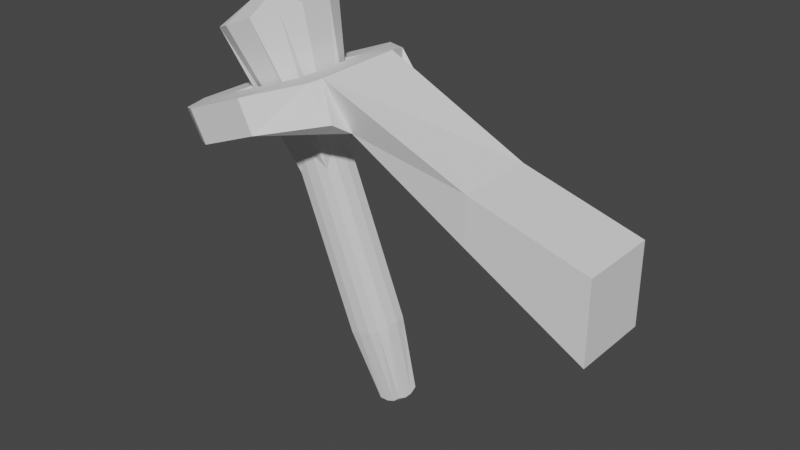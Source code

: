 # Source: TORCH.blend  (saved by Blender 2.80.75; exported with 4.5.12 LTS)
import bpy
from mathutils import Matrix  # noqa: F401  (used for matrix-valued properties, if any)

bpy.ops.wm.read_factory_settings(use_empty=True)
scene = bpy.context.scene
scene.name = 'Scene'

# ---- collections
col_collection = bpy.data.collections.new('Collection'); scene.collection.children.link(col_collection)

# ---- world
world_world = bpy.data.worlds.new('World'); scene.world = world_world
world_world.use_nodes = True; world_world.node_tree.nodes.clear()
_N = world_world.node_tree.nodes; _L = world_world.node_tree.links
n0 = _N.new('ShaderNodeOutputWorld'); n0.name = 'World Output'; n0.location = (300, 300)
n1 = _N.new('ShaderNodeBackground'); n1.name = 'Background'; n1.location = (10, 300)
n1.inputs[0].default_value = (0.05088, 0.05088, 0.05088, 1.0)
_L.new(n1.outputs[0], n0.inputs[0])
n0.is_active_output = True
world_world.color = (0.05088, 0.05088, 0.05088)
world_world.use_sun_shadow = False
world_world.sun_shadow_jitter_overblur = 0.0

# ---- meshes
me_cube_001 = bpy.data.meshes.new('Cube.001')
me_cube_001.from_pydata([(0.193, -1.039, -1.537), (-0.2775, -0.7946, -0.2469), (0.3083, 1.077, -1.43), (-0.2718, 0.8413, -0.2636), (1.085, -1.0, -1.251), (1.122, -0.7045, -0.33), (1.085, 1.0, -1.233), (1.122, 0.764, -0.33), (-0.1942, 1.369, -0.5921), (0.3969, 1.432, -1.396), (1.424, 2.462, -1.12), (1.122, 2.398, -0.33), (0.3969, -1.637, -1.397), (-0.1949, -1.551, -0.7476), (1.122, -2.339, -0.33), (1.424, -2.424, -1.12), (2.433, 0.764, 0.1889), (3.137, 1.0, -0.442), (2.433, -0.7045, 0.1888), (3.14, -1.0, -0.4408), (2.642, 2.398, 0.2717), (2.97, 2.462, -0.5081), (2.642, -2.339, 0.2717), (2.97, -2.424, -0.5081), (4.161, 0.764, 0.8734), (4.515, 0.7762, 0.1041), (4.161, -0.7045, 0.8734), (4.515, -0.7386, 0.1041), (3.273, 1.953, 0.5215), (3.627, 2.016, -0.2479), (3.797, -1.479, 0.7293), (4.152, -1.565, -0.04005), (2.433, 0.7692, 0.1888), (3.137, 1.007, -0.4419), (4.161, 0.7692, 0.8734), (4.515, 0.7815, 0.1041), (-3.408, 1.0, 0.1532), (-3.408, -1.0, 0.1532), (-3.408, -1.0, 1.343), (-3.408, 1.0, 1.343), (1.69, 0.4435, 1.346), (3.587, 0.9355, -1.851), (1.689, -0.4435, 1.346), (3.587, -0.9355, -1.851), (0.8654, 0.4435, 1.02), (1.672, 0.9355, -2.61), (0.8654, -0.4435, 1.02), (1.672, -0.9355, -2.61), (0.2141, -0.4435, 5.073), (0.2141, 0.4435, 5.073), (-0.6105, -0.4435, 4.747), (-0.6105, 0.4435, 4.747), (-0.5496, -0.3061, 6.699), (-0.5496, 0.3061, 6.699), (-1.119, -0.3061, 6.473), (-1.119, 0.3061, 6.473), (1.275, -0.4898, 0.7467), (1.577, -0.4895, 0.8695), (3.016, -1.246, -2.078), (2.244, -1.246, -2.384), (1.578, 0.4896, 0.8681), (1.275, 0.4898, 0.7467), (2.244, 1.246, -2.384), (3.016, 1.246, -2.078), (-0.3551, -0.4898, 4.863), (-0.05155, -0.4898, 4.983), (-0.05155, 0.4898, 4.983), (-0.3551, 0.4898, 4.863), (-0.9574, -0.3083, 6.618), (-0.7663, -0.3083, 6.694), (-0.7663, 0.3082, 6.694), (-0.9574, 0.3082, 6.618), (1.882, -0.1633, 0.9871), (1.882, 0.1633, 0.9871), (3.788, 0.4152, -1.772), (3.788, -0.4152, -1.772), (0.9713, 0.1633, 0.6264), (0.9713, -0.1633, 0.6264), (1.471, -0.4152, -2.689), (1.471, 0.4152, -2.689), (0.252, -0.1633, 5.103), (0.252, 0.1633, 5.103), (-0.6587, 0.1633, 4.743), (-0.6587, -0.1633, 4.743), (-0.5753, -0.1028, 6.77), (-0.5753, 0.1027, 6.77), (-1.148, 0.1027, 6.543), (-1.148, -0.1028, 6.543), (-0.7923, -0.1034, 6.761), (-0.7923, 0.1034, 6.761), (-0.9846, -0.1034, 6.685), (-0.9846, 0.1034, 6.685), (2.458, -0.3118, -2.73), (2.458, 0.3118, -2.73), (3.097, -0.3118, -2.477), (3.097, 0.3118, -2.477), (2.313, -0.3118, -2.363), (2.313, 0.3118, -2.363), (2.951, -0.3118, -2.11), (2.951, 0.3118, -2.11), (-6.332, 1.0, 0.9743), (-6.332, -1.0, 0.9743), (-6.332, -1.0, 2.974), (-6.332, 1.0, 2.974)], [], [(3, 2, 36, 39), (2, 3, 8, 9), (6, 7, 5, 4), (1, 0, 12, 13), (2, 6, 4, 0), (7, 3, 1, 5), (9, 8, 11, 10), (11, 7, 16, 20), (6, 2, 9, 10), (3, 7, 11, 8), (15, 14, 13, 12), (0, 4, 15, 12), (5, 1, 13, 14), (14, 15, 23, 22), (20, 16, 24, 28), (23, 19, 27, 31), (7, 6, 17, 16), (15, 4, 19, 23), (10, 11, 20, 21), (4, 5, 18, 19), (6, 10, 21, 17), (5, 14, 22, 18), (24, 25, 29, 28), (27, 26, 30, 31), (21, 20, 28, 29), (16, 17, 25, 24), (18, 22, 30, 26), (22, 23, 31, 30), (17, 21, 29, 25), (26, 27, 35, 34), (33, 32, 34, 35), (27, 19, 33, 35), (18, 26, 34, 32), (19, 18, 32, 33), (37, 38, 102, 101), (0, 1, 38, 37), (1, 3, 39, 38), (2, 0, 37, 36), (72, 75, 43, 42), (56, 59, 47, 46), (76, 79, 45, 44), (60, 63, 41, 40), (56, 46, 50, 64), (95, 74, 41, 63), (66, 49, 53, 70), (72, 42, 48, 80), (76, 44, 51, 82), (60, 40, 49, 66), (91, 86, 55, 71), (64, 50, 54, 68), (82, 51, 55, 86), (80, 48, 52, 84), (48, 65, 69, 52), (65, 64, 68, 69), (85, 89, 70, 53), (89, 91, 71, 70), (44, 61, 67, 51), (61, 60, 66, 67), (51, 67, 71, 55), (67, 66, 70, 71), (79, 93, 62, 45), (93, 95, 63, 62), (42, 57, 65, 48), (57, 56, 64, 65), (44, 45, 62, 61), (61, 62, 63, 60), (42, 43, 58, 57), (57, 58, 59, 56), (59, 58, 94, 92), (93, 92, 96, 97), (47, 59, 92, 78), (78, 92, 93, 79), (69, 68, 90, 88), (88, 90, 91, 89), (52, 69, 88, 84), (84, 88, 89, 85), (49, 81, 85, 53), (81, 80, 84, 85), (50, 83, 87, 54), (83, 82, 86, 87), (68, 54, 87, 90), (90, 87, 86, 91), (46, 77, 83, 50), (77, 76, 82, 83), (40, 73, 81, 49), (73, 72, 80, 81), (58, 43, 75, 94), (94, 75, 74, 95), (46, 47, 78, 77), (77, 78, 79, 76), (40, 41, 74, 73), (73, 74, 75, 72), (96, 98, 99, 97), (92, 94, 98, 96), (95, 93, 97, 99), (94, 95, 99, 98), (101, 102, 103, 100), (38, 39, 103, 102), (36, 37, 101, 100), (39, 36, 100, 103)])
_uv = me_cube_001.uv_layers.new(name='UVMap')
_uv.uv.foreach_set('vector', [0.9939, 0.9403, 0.9507, 1.0, 0.9304, 0.7705, 0.9904, 0.7385, 0.5386, 0.615, 0.5386, 0.6906, 0.5123, 0.6665, 0.5186, 0.6113, 0.3788, 0.7258, 0.3294, 0.7127, 0.3287, 0.6286, 0.3788, 0.6113, 0.5123, 0.6113, 0.5123, 0.691, 0.478, 0.6941, 0.4746, 0.6467, 0.07918, 0.1995, 0.08362, 0.1611, 0.198, 0.1612, 0.2003, 0.2043, 0.373, 0.4617, 0.3687, 0.3837, 0.4623, 0.3833, 0.457, 0.4618, 0.1062, 0.6216, 0.1602, 0.6043, 0.1538, 0.6776, 0.1057, 0.6795, 0.2795, 0.4615, 0.373, 0.4617, 0.373, 0.5261, 0.2795, 0.5363, 0.08362, 0.1611, 0.07918, 0.1995, 0.05885, 0.1952, 0.0, 0.1444, 0.3687, 0.3837, 0.373, 0.4617, 0.2795, 0.4615, 0.3385, 0.393, 0.8357, 0.6265, 0.7878, 0.6265, 0.7869, 0.5493, 0.8331, 0.5677, 0.2003, 0.2043, 0.198, 0.1612, 0.2795, 0.1457, 0.2344, 0.196, 0.457, 0.4618, 0.4623, 0.3833, 0.5055, 0.3956, 0.5505, 0.462, 0.7878, 0.6265, 0.8357, 0.6265, 0.8339, 0.7216, 0.7859, 0.7199, 0.2795, 0.5363, 0.373, 0.5261, 0.373, 0.6111, 0.305, 0.5673, 0.2795, 0.07326, 0.198, 0.06493, 0.1831, 0.0003962, 0.2304, 0.01766, 0.2094, 0.7938, 0.1613, 0.8143, 0.1602, 0.6886, 0.2094, 0.7132, 0.2795, 0.1457, 0.198, 0.1612, 0.198, 0.06493, 0.2795, 0.07326, 0.1057, 0.6795, 0.1538, 0.6776, 0.1592, 0.7709, 0.1112, 0.7744, 0.3287, 0.7375, 0.2796, 0.7169, 0.2795, 0.6363, 0.3287, 0.6113, 0.08362, 0.1611, 0.0, 0.1444, 0.0, 0.07199, 0.08363, 0.06455, 0.457, 0.4618, 0.5505, 0.462, 0.5505, 0.5367, 0.457, 0.5263, 0.4271, 0.6113, 0.4746, 0.616, 0.4746, 0.6873, 0.4273, 0.6796, 0.2571, 0.6516, 0.2094, 0.6544, 0.211, 0.6101, 0.2587, 0.6043, 0.1112, 0.7744, 0.1592, 0.7709, 0.1602, 0.8108, 0.1123, 0.816, 0.2094, 0.7132, 0.1602, 0.6886, 0.1611, 0.6043, 0.2094, 0.6068, 0.457, 0.5263, 0.5505, 0.5367, 0.5013, 0.5934, 0.457, 0.6113, 0.7859, 0.7199, 0.8339, 0.7216, 0.8357, 0.7962, 0.7879, 0.793, 0.08363, 0.06455, 0.0, 0.07199, 0.02549, 0.04132, 0.09643, 1.365e-06, 0.2094, 0.6544, 0.2571, 0.6516, 0.2587, 0.7386, 0.2109, 0.7388, 0.3795, 0.6347, 0.4271, 0.6113, 0.4271, 0.7176, 0.3788, 0.7201, 0.1831, 0.0003962, 0.198, 0.06493, 0.08323, 0.06453, 0.09613, 0.0, 0.457, 0.5263, 0.457, 0.6113, 0.3727, 0.6111, 0.3727, 0.5261, 0.198, 0.06493, 0.1808, 0.1148, 0.0965, 0.1144, 0.08323, 0.06453, 0.7054, 0.7753, 0.7655, 0.8071, 0.7692, 0.9982, 0.6682, 0.9447, 0.7169, 0.5487, 0.7692, 0.6059, 0.7655, 0.8071, 0.7054, 0.7753, 0.4623, 0.3833, 0.3687, 0.3837, 0.36, 0.1862, 0.4744, 0.1864, 0.07918, 0.1995, 0.2003, 0.2043, 0.1968, 0.4306, 0.08244, 0.4301, 0.9373, 0.3597, 0.9226, 0.5473, 0.893, 0.5471, 0.9213, 0.3365, 0.7371, 0.1891, 0.75, 0.0, 0.7859, 0.0009563, 0.7532, 0.2124, 0.8301, 0.3587, 0.8157, 0.5493, 0.7859, 0.548, 0.8141, 0.3353, 0.6005, 0.3594, 0.5849, 0.549, 0.5505, 0.5478, 0.5846, 0.3361, 0.7371, 0.1891, 0.7532, 0.2124, 0.7526, 0.4415, 0.7365, 0.4422, 0.5779, 0.6025, 0.5505, 0.5967, 0.5604, 0.5669, 0.5884, 0.5491, 0.5999, 0.1066, 0.5839, 0.1072, 0.5903, 0.004284, 0.602, 0.0, 0.9373, 0.3597, 0.9213, 0.3365, 0.9213, 0.107, 0.9373, 0.1062, 0.8301, 0.3587, 0.8141, 0.3353, 0.8141, 0.1073, 0.8301, 0.1068, 0.6005, 0.3594, 0.5846, 0.3361, 0.5839, 0.1072, 0.5999, 0.1066, 0.5185, 0.7024, 0.5123, 0.7025, 0.5151, 0.6908, 0.5212, 0.6907, 0.7365, 0.4422, 0.7526, 0.4415, 0.7434, 0.5444, 0.7318, 0.5487, 0.8301, 0.1068, 0.8141, 0.1073, 0.8219, 0.004263, 0.8336, 0.0, 0.9373, 0.1062, 0.9213, 0.107, 0.9292, 0.0043, 0.9408, 2.73e-08, 0.702, 0.4415, 0.7178, 0.4422, 0.72, 0.5487, 0.7084, 0.5444, 0.7178, 0.4422, 0.7365, 0.4422, 0.7318, 0.5487, 0.72, 0.5487, 0.5391, 0.7023, 0.5275, 0.7023, 0.5302, 0.6906, 0.5418, 0.6907, 0.5275, 0.7023, 0.5185, 0.7024, 0.5212, 0.6907, 0.5302, 0.6906, 0.6353, 0.3361, 0.6192, 0.3594, 0.6185, 0.1066, 0.6346, 0.1072, 0.6192, 0.3594, 0.6005, 0.3594, 0.5999, 0.1066, 0.6185, 0.1066, 0.6346, 0.1072, 0.6185, 0.1066, 0.6137, 0.0, 0.6253, 0.004284, 0.6185, 0.1066, 0.5999, 0.1066, 0.602, 0.0, 0.6137, 0.0, 0.6643, 0.5965, 0.6093, 0.6024, 0.6264, 0.549, 0.6545, 0.5667, 0.6093, 0.6024, 0.5779, 0.6025, 0.5884, 0.5491, 0.6264, 0.549, 0.7026, 0.2124, 0.7185, 0.1892, 0.7178, 0.4422, 0.702, 0.4415, 0.7185, 0.1892, 0.7371, 0.1891, 0.7365, 0.4422, 0.7178, 0.4422, 0.6353, 0.3361, 0.6682, 0.5478, 0.6324, 0.549, 0.6192, 0.3594, 0.6192, 0.3594, 0.6324, 0.549, 0.5849, 0.549, 0.6005, 0.3594, 0.7026, 0.2124, 0.6682, 0.0009565, 0.7026, 8.189e-08, 0.7185, 0.1892, 0.7185, 0.1892, 0.7026, 8.189e-08, 0.75, 0.0, 0.7371, 0.1891, 0.6264, 0.6916, 0.5884, 0.6917, 0.5779, 0.6382, 0.6093, 0.6381, 0.5956, 0.7274, 0.5956, 0.6917, 0.6183, 0.6917, 0.6183, 0.7274, 0.6545, 0.6738, 0.6264, 0.6916, 0.6093, 0.6381, 0.6643, 0.644, 0.6643, 0.644, 0.6093, 0.6381, 0.6093, 0.6024, 0.6643, 0.5965, 0.5302, 0.7259, 0.5212, 0.7259, 0.5185, 0.7142, 0.5275, 0.7142, 0.5275, 0.7142, 0.5185, 0.7142, 0.5185, 0.7024, 0.5275, 0.7023, 0.5418, 0.7258, 0.5302, 0.7259, 0.5275, 0.7142, 0.5391, 0.7141, 0.5391, 0.7141, 0.5275, 0.7142, 0.5275, 0.7023, 0.5391, 0.7023, 0.972, 0.107, 0.956, 0.1062, 0.9526, 0.0, 0.9642, 0.0043, 0.956, 0.1062, 0.9373, 0.1062, 0.9408, 2.73e-08, 0.9526, 0.0, 0.8648, 0.1073, 0.8488, 0.1068, 0.8453, 2.73e-08, 0.857, 0.004263, 0.8488, 0.1068, 0.8301, 0.1068, 0.8336, 0.0, 0.8453, 2.73e-08, 0.5212, 0.7259, 0.5151, 0.7259, 0.5123, 0.7142, 0.5185, 0.7142, 0.5185, 0.7142, 0.5123, 0.7142, 0.5123, 0.7025, 0.5185, 0.7024, 0.8648, 0.3353, 0.8488, 0.3587, 0.8488, 0.1068, 0.8648, 0.1073, 0.8488, 0.3587, 0.8301, 0.3587, 0.8301, 0.1068, 0.8488, 0.1068, 0.9721, 0.3365, 0.956, 0.3597, 0.956, 0.1062, 0.972, 0.107, 0.956, 0.3597, 0.9373, 0.3597, 0.9373, 0.1062, 0.956, 0.1062, 0.5884, 0.6917, 0.5604, 0.674, 0.5505, 0.6442, 0.5779, 0.6382, 0.5779, 0.6382, 0.5505, 0.6442, 0.5505, 0.5967, 0.5779, 0.6025, 0.8648, 0.3353, 0.893, 0.548, 0.8632, 0.5493, 0.8488, 0.3587, 0.8488, 0.3587, 0.8632, 0.5493, 0.8157, 0.5493, 0.8301, 0.3587, 0.9721, 0.3365, 1.0, 0.5471, 0.9702, 0.5473, 0.956, 0.3597, 0.956, 0.3597, 0.9702, 0.5473, 0.9226, 0.5473, 0.9373, 0.3597, 0.4271, 0.6873, 0.4585, 0.6873, 0.4585, 0.723, 0.4271, 0.7231, 0.5731, 0.731, 0.5731, 0.6917, 0.5956, 0.6917, 0.5956, 0.731, 0.5731, 0.6917, 0.5731, 0.731, 0.5505, 0.7309, 0.5505, 0.6917, 0.6183, 0.7274, 0.6183, 0.6917, 0.6407, 0.6917, 0.6407, 0.7274, 2.728e-08, 0.6046, 0.1057, 0.6043, 0.1057, 0.7188, 0.0, 0.7191, 0.4744, 0.1864, 0.36, 0.1862, 0.3604, 0.0, 0.4748, 0.0001904, 0.08244, 0.4301, 0.1968, 0.4306, 0.1961, 0.6043, 0.0817, 0.6037, 0.9904, 0.7385, 0.9304, 0.7705, 0.893, 0.6011, 0.9939, 0.5473])
me_cube_001.use_remesh_preserve_volume = False
me_cube_001.use_remesh_preserve_attributes = False
me_cube_001.use_mirror_vertex_groups = False
me_cube_001.update()

# ---- objects
ob_cube = bpy.data.objects.new('Cube', me_cube_001)

# ---- transforms, parenting, visibility, modifiers, constraints
ob_cube.location = (0.0, 0.0, 0.0)
ob_cube.scale = (-0.1348, -0.1348, -0.1348)
ob_cube.lineart.crease_threshold = 0.0

# ---- collection membership
col_collection.objects.link(ob_cube)

# ---- scene / render settings (as saved in the file)
scene.frame_start = 1; scene.frame_end = 250; scene.frame_set(1)
scene.render.engine = 'BLENDER_EEVEE_NEXT'
scene.cycles.use_denoising = False
scene.cycles.samples = 128
scene.cycles.sampling_pattern = 'TABULATED_SOBOL'
scene.cycles.use_adaptive_sampling = False
scene.cycles.use_light_tree = False
scene.view_settings.view_transform = 'Filmic'
bpy.context.view_layer.update()

# ---- added for rendering (the .blend has no active camera and no usable light): camera, sun
cam_auto = bpy.data.cameras.new('AutoCamera')
cam_auto.lens = 50.0
cam_auto.sensor_width = 36.0
cam_auto.clip_end = 1000.0
ob_auto_camera = bpy.data.objects.new('AutoCamera', cam_auto)
scene.collection.objects.link(ob_auto_camera)
ob_auto_camera.location = (2.02122, -2.28105, 1.24677)
ob_auto_camera.rotation_euler = (1.09748, -7.21219e-08, 0.694738)
scene.camera = ob_auto_camera
light_auto_sun = bpy.data.lights.new('AutoSun', 'SUN')
light_auto_sun.energy = 3.0
light_auto_sun.angle = 0.0523599
ob_auto_sun = bpy.data.objects.new('AutoSun', light_auto_sun)
scene.collection.objects.link(ob_auto_sun)
ob_auto_sun.rotation_euler = (0.872665, 0.174533, 0.523599)
bpy.context.view_layer.update()

